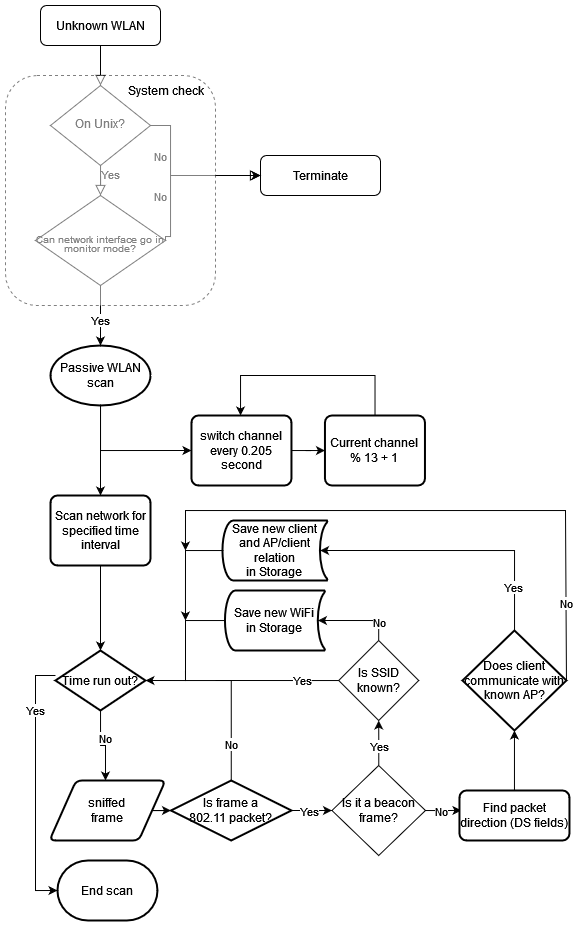

The diagram above was exported from draw.io. Its source (the exported page's mxGraphModel, read from the mxfile embedded in the PNG):
<mxGraphModel dx="1659" dy="922" grid="1" gridSize="10" guides="1" tooltips="1" connect="1" arrows="1" fold="1" page="1" pageScale="1" pageWidth="827" pageHeight="1169" math="0" shadow="0">
  <root>
    <mxCell id="WIyWlLk6GJQsqaUBKTNV-0" />
    <mxCell id="WIyWlLk6GJQsqaUBKTNV-1" parent="WIyWlLk6GJQsqaUBKTNV-0" />
    <mxCell id="WIyWlLk6GJQsqaUBKTNV-2" value="" style="rounded=0;html=1;jettySize=auto;orthogonalLoop=1;fontSize=11;endArrow=block;endFill=0;endSize=8;strokeWidth=1;shadow=0;labelBackgroundColor=none;edgeStyle=orthogonalEdgeStyle;" parent="WIyWlLk6GJQsqaUBKTNV-1" source="WIyWlLk6GJQsqaUBKTNV-3" target="WIyWlLk6GJQsqaUBKTNV-6" edge="1">
      <mxGeometry relative="1" as="geometry" />
    </mxCell>
    <mxCell id="WIyWlLk6GJQsqaUBKTNV-3" value="Unknown WLAN" style="rounded=1;whiteSpace=wrap;html=1;fontSize=12;glass=0;strokeWidth=1;shadow=0;" parent="WIyWlLk6GJQsqaUBKTNV-1" vertex="1">
      <mxGeometry x="160" y="80" width="120" height="40" as="geometry" />
    </mxCell>
    <mxCell id="WIyWlLk6GJQsqaUBKTNV-4" value="Yes" style="rounded=0;html=1;jettySize=auto;orthogonalLoop=1;fontSize=11;endArrow=block;endFill=0;endSize=8;strokeWidth=1;shadow=0;labelBackgroundColor=none;edgeStyle=orthogonalEdgeStyle;entryX=0.5;entryY=0;entryDx=0;entryDy=0;" parent="WIyWlLk6GJQsqaUBKTNV-1" source="WIyWlLk6GJQsqaUBKTNV-6" target="e1lgyNPCnBVigOHpnxBY-0" edge="1">
      <mxGeometry x="-0.6364" y="10" relative="1" as="geometry">
        <mxPoint as="offset" />
        <mxPoint x="220" y="260" as="targetPoint" />
      </mxGeometry>
    </mxCell>
    <mxCell id="WIyWlLk6GJQsqaUBKTNV-5" value="No" style="edgeStyle=orthogonalEdgeStyle;rounded=0;html=1;jettySize=auto;orthogonalLoop=1;fontSize=11;endArrow=block;endFill=0;endSize=8;strokeWidth=1;shadow=0;labelBackgroundColor=none;labelBorderColor=none;fontColor=none;noLabel=1;entryX=0;entryY=0.5;entryDx=0;entryDy=0;" parent="WIyWlLk6GJQsqaUBKTNV-1" source="WIyWlLk6GJQsqaUBKTNV-6" target="WIyWlLk6GJQsqaUBKTNV-7" edge="1">
      <mxGeometry x="-0.5484" y="30" relative="1" as="geometry">
        <mxPoint as="offset" />
        <mxPoint x="540" y="250" as="targetPoint" />
        <Array as="points">
          <mxPoint x="290" y="200" />
          <mxPoint x="290" y="250" />
        </Array>
      </mxGeometry>
    </mxCell>
    <mxCell id="e1lgyNPCnBVigOHpnxBY-3" value="No" style="edgeLabel;html=1;align=center;verticalAlign=middle;resizable=0;points=[];" parent="WIyWlLk6GJQsqaUBKTNV-5" connectable="0" vertex="1">
      <mxGeometry x="-0.3207" y="1" relative="1" as="geometry">
        <mxPoint x="-11" y="36" as="offset" />
      </mxGeometry>
    </mxCell>
    <mxCell id="WIyWlLk6GJQsqaUBKTNV-6" value="On Unix?" style="rhombus;whiteSpace=wrap;html=1;shadow=0;fontFamily=Helvetica;fontSize=12;align=center;strokeWidth=1;spacing=6;spacingTop=-4;" parent="WIyWlLk6GJQsqaUBKTNV-1" vertex="1">
      <mxGeometry x="170" y="160" width="100" height="80" as="geometry" />
    </mxCell>
    <mxCell id="WIyWlLk6GJQsqaUBKTNV-7" value="Terminate" style="rounded=1;whiteSpace=wrap;html=1;fontSize=12;glass=0;strokeWidth=1;shadow=0;" parent="WIyWlLk6GJQsqaUBKTNV-1" vertex="1">
      <mxGeometry x="380" y="230" width="120" height="40" as="geometry" />
    </mxCell>
    <mxCell id="e1lgyNPCnBVigOHpnxBY-1" style="edgeStyle=orthogonalEdgeStyle;rounded=0;orthogonalLoop=1;jettySize=auto;html=1;entryX=0;entryY=0.5;entryDx=0;entryDy=0;exitX=1;exitY=0.5;exitDx=0;exitDy=0;" parent="WIyWlLk6GJQsqaUBKTNV-1" source="e1lgyNPCnBVigOHpnxBY-0" target="WIyWlLk6GJQsqaUBKTNV-7" edge="1">
      <mxGeometry relative="1" as="geometry">
        <mxPoint x="420" y="210" as="targetPoint" />
        <mxPoint x="290" y="315" as="sourcePoint" />
        <Array as="points">
          <mxPoint x="285" y="311" />
          <mxPoint x="290" y="311" />
          <mxPoint x="290" y="250" />
        </Array>
      </mxGeometry>
    </mxCell>
    <mxCell id="e1lgyNPCnBVigOHpnxBY-2" value="No" style="edgeLabel;html=1;align=center;verticalAlign=middle;resizable=0;points=[];" parent="e1lgyNPCnBVigOHpnxBY-1" connectable="0" vertex="1">
      <mxGeometry x="-0.4908" relative="1" as="geometry">
        <mxPoint x="-10" y="-49" as="offset" />
      </mxGeometry>
    </mxCell>
    <mxCell id="e1lgyNPCnBVigOHpnxBY-7" style="edgeStyle=orthogonalEdgeStyle;rounded=0;orthogonalLoop=1;jettySize=auto;html=1;exitX=0.5;exitY=1;exitDx=0;exitDy=0;entryX=0.5;entryY=0;entryDx=0;entryDy=0;entryPerimeter=0;" parent="WIyWlLk6GJQsqaUBKTNV-1" source="e1lgyNPCnBVigOHpnxBY-0" target="e1lgyNPCnBVigOHpnxBY-22" edge="1">
      <mxGeometry relative="1" as="geometry">
        <mxPoint x="220" y="430" as="targetPoint" />
      </mxGeometry>
    </mxCell>
    <mxCell id="e1lgyNPCnBVigOHpnxBY-10" value="Yes" style="edgeLabel;html=1;align=center;verticalAlign=middle;resizable=0;points=[];" parent="e1lgyNPCnBVigOHpnxBY-7" connectable="0" vertex="1">
      <mxGeometry x="0.1673" y="-1" relative="1" as="geometry">
        <mxPoint x="1" y="-1" as="offset" />
      </mxGeometry>
    </mxCell>
    <mxCell id="e1lgyNPCnBVigOHpnxBY-0" value="&lt;div style=&quot;line-height: 70%;&quot;&gt;&lt;font style=&quot;font-size: 10px;&quot;&gt;&lt;br&gt;&lt;/font&gt;&lt;/div&gt;&lt;div style=&quot;line-height: 70%;&quot;&gt;&lt;font style=&quot;font-size: 10px;&quot;&gt;&lt;br&gt;&lt;/font&gt;&lt;/div&gt;&lt;div style=&quot;line-height: 70%;&quot;&gt;&lt;font style=&quot;font-size: 10px;&quot;&gt;Can network interface go in monitor mode?&lt;/font&gt;&lt;/div&gt;&lt;p&gt;&lt;/p&gt;&lt;p&gt;&lt;/p&gt;" style="rhombus;whiteSpace=wrap;html=1;" parent="WIyWlLk6GJQsqaUBKTNV-1" vertex="1">
      <mxGeometry x="155" y="270" width="130" height="90" as="geometry" />
    </mxCell>
    <mxCell id="e1lgyNPCnBVigOHpnxBY-8" value="" style="rounded=1;whiteSpace=wrap;html=1;textOpacity=0;opacity=50;dashed=1;shadow=0;glass=0;strokeWidth=1;perimeterSpacing=16;" parent="WIyWlLk6GJQsqaUBKTNV-1" vertex="1">
      <mxGeometry x="125" y="150" width="210" height="230" as="geometry" />
    </mxCell>
    <mxCell id="e1lgyNPCnBVigOHpnxBY-9" value="System check" style="text;html=1;align=center;verticalAlign=middle;resizable=0;points=[];autosize=1;strokeColor=none;fillColor=none;" parent="WIyWlLk6GJQsqaUBKTNV-1" vertex="1">
      <mxGeometry x="235" y="150" width="100" height="30" as="geometry" />
    </mxCell>
    <mxCell id="QQoIjUUs-vp2_7qnelXT-58" style="edgeStyle=orthogonalEdgeStyle;rounded=0;orthogonalLoop=1;jettySize=auto;html=1;entryX=0.5;entryY=0;entryDx=0;entryDy=0;" edge="1" parent="WIyWlLk6GJQsqaUBKTNV-1" source="e1lgyNPCnBVigOHpnxBY-22" target="QQoIjUUs-vp2_7qnelXT-0">
      <mxGeometry relative="1" as="geometry" />
    </mxCell>
    <mxCell id="QQoIjUUs-vp2_7qnelXT-61" style="edgeStyle=orthogonalEdgeStyle;rounded=0;orthogonalLoop=1;jettySize=auto;html=1;entryX=0;entryY=0.5;entryDx=0;entryDy=0;" edge="1" parent="WIyWlLk6GJQsqaUBKTNV-1" source="e1lgyNPCnBVigOHpnxBY-22" target="QQoIjUUs-vp2_7qnelXT-57">
      <mxGeometry relative="1" as="geometry">
        <Array as="points">
          <mxPoint x="220" y="525" />
        </Array>
      </mxGeometry>
    </mxCell>
    <mxCell id="e1lgyNPCnBVigOHpnxBY-22" value="Passive WLAN scan" style="strokeWidth=2;html=1;shape=mxgraph.flowchart.start_1;whiteSpace=wrap;" parent="WIyWlLk6GJQsqaUBKTNV-1" vertex="1">
      <mxGeometry x="170" y="420" width="100" height="60" as="geometry" />
    </mxCell>
    <mxCell id="QQoIjUUs-vp2_7qnelXT-22" style="edgeStyle=orthogonalEdgeStyle;rounded=0;orthogonalLoop=1;jettySize=auto;html=1;" edge="1" parent="WIyWlLk6GJQsqaUBKTNV-1" source="QQoIjUUs-vp2_7qnelXT-0" target="QQoIjUUs-vp2_7qnelXT-1">
      <mxGeometry relative="1" as="geometry" />
    </mxCell>
    <mxCell id="QQoIjUUs-vp2_7qnelXT-0" value="Scan network for specified time interval" style="rounded=1;whiteSpace=wrap;html=1;absoluteArcSize=1;arcSize=14;strokeWidth=2;" vertex="1" parent="WIyWlLk6GJQsqaUBKTNV-1">
      <mxGeometry x="170" y="570" width="100" height="70" as="geometry" />
    </mxCell>
    <mxCell id="QQoIjUUs-vp2_7qnelXT-20" style="edgeStyle=orthogonalEdgeStyle;rounded=0;orthogonalLoop=1;jettySize=auto;html=1;entryX=0.483;entryY=0;entryDx=0;entryDy=0;entryPerimeter=0;" edge="1" parent="WIyWlLk6GJQsqaUBKTNV-1" source="QQoIjUUs-vp2_7qnelXT-1" target="QQoIjUUs-vp2_7qnelXT-2">
      <mxGeometry relative="1" as="geometry" />
    </mxCell>
    <mxCell id="QQoIjUUs-vp2_7qnelXT-21" value="No" style="edgeLabel;html=1;align=center;verticalAlign=middle;resizable=0;points=[];" vertex="1" connectable="0" parent="QQoIjUUs-vp2_7qnelXT-20">
      <mxGeometry x="0.2045" y="2" relative="1" as="geometry">
        <mxPoint x="-2" y="-12" as="offset" />
      </mxGeometry>
    </mxCell>
    <mxCell id="QQoIjUUs-vp2_7qnelXT-52" style="edgeStyle=orthogonalEdgeStyle;rounded=0;orthogonalLoop=1;jettySize=auto;html=1;entryX=0;entryY=0.5;entryDx=0;entryDy=0;entryPerimeter=0;" edge="1" parent="WIyWlLk6GJQsqaUBKTNV-1" source="QQoIjUUs-vp2_7qnelXT-1" target="QQoIjUUs-vp2_7qnelXT-54">
      <mxGeometry relative="1" as="geometry">
        <mxPoint x="154.96" y="974.9999999999998" as="targetPoint" />
        <Array as="points">
          <mxPoint x="154.96" y="750" />
          <mxPoint x="154.96" y="965" />
        </Array>
      </mxGeometry>
    </mxCell>
    <mxCell id="QQoIjUUs-vp2_7qnelXT-53" value="Yes" style="edgeLabel;html=1;align=center;verticalAlign=middle;resizable=0;points=[];" vertex="1" connectable="0" parent="QQoIjUUs-vp2_7qnelXT-52">
      <mxGeometry x="-0.5796" relative="1" as="geometry">
        <mxPoint as="offset" />
      </mxGeometry>
    </mxCell>
    <mxCell id="QQoIjUUs-vp2_7qnelXT-1" value="Time run out?" style="strokeWidth=2;html=1;shape=mxgraph.flowchart.decision;whiteSpace=wrap;" vertex="1" parent="WIyWlLk6GJQsqaUBKTNV-1">
      <mxGeometry x="174.96" y="725" width="90" height="60" as="geometry" />
    </mxCell>
    <mxCell id="QQoIjUUs-vp2_7qnelXT-5" style="edgeStyle=orthogonalEdgeStyle;rounded=0;orthogonalLoop=1;jettySize=auto;html=1;entryX=0;entryY=0.5;entryDx=0;entryDy=0;entryPerimeter=0;" edge="1" parent="WIyWlLk6GJQsqaUBKTNV-1" source="QQoIjUUs-vp2_7qnelXT-2" target="QQoIjUUs-vp2_7qnelXT-23">
      <mxGeometry relative="1" as="geometry">
        <mxPoint x="474.96" y="745" as="targetPoint" />
      </mxGeometry>
    </mxCell>
    <mxCell id="QQoIjUUs-vp2_7qnelXT-2" value="&lt;div&gt;sniffed &lt;br&gt;&lt;/div&gt;&lt;div&gt;frame&lt;/div&gt;" style="shape=parallelogram;html=1;strokeWidth=2;perimeter=parallelogramPerimeter;whiteSpace=wrap;rounded=1;arcSize=12;size=0.23;" vertex="1" parent="WIyWlLk6GJQsqaUBKTNV-1">
      <mxGeometry x="168.96" y="855" width="116" height="60" as="geometry" />
    </mxCell>
    <mxCell id="QQoIjUUs-vp2_7qnelXT-30" style="edgeStyle=orthogonalEdgeStyle;rounded=0;orthogonalLoop=1;jettySize=auto;html=1;entryX=0.018;entryY=0.397;entryDx=0;entryDy=0;entryPerimeter=0;" edge="1" parent="WIyWlLk6GJQsqaUBKTNV-1" source="QQoIjUUs-vp2_7qnelXT-6" target="QQoIjUUs-vp2_7qnelXT-26">
      <mxGeometry relative="1" as="geometry" />
    </mxCell>
    <mxCell id="QQoIjUUs-vp2_7qnelXT-44" value="No" style="edgeLabel;html=1;align=center;verticalAlign=middle;resizable=0;points=[];" vertex="1" connectable="0" parent="QQoIjUUs-vp2_7qnelXT-30">
      <mxGeometry x="-0.1573" y="-1" relative="1" as="geometry">
        <mxPoint as="offset" />
      </mxGeometry>
    </mxCell>
    <mxCell id="QQoIjUUs-vp2_7qnelXT-34" style="edgeStyle=orthogonalEdgeStyle;rounded=0;orthogonalLoop=1;jettySize=auto;html=1;entryX=0.5;entryY=1;entryDx=0;entryDy=0;" edge="1" parent="WIyWlLk6GJQsqaUBKTNV-1" source="QQoIjUUs-vp2_7qnelXT-6" target="QQoIjUUs-vp2_7qnelXT-10">
      <mxGeometry relative="1" as="geometry" />
    </mxCell>
    <mxCell id="QQoIjUUs-vp2_7qnelXT-43" value="Yes" style="edgeLabel;html=1;align=center;verticalAlign=middle;resizable=0;points=[];" vertex="1" connectable="0" parent="QQoIjUUs-vp2_7qnelXT-34">
      <mxGeometry x="-0.2321" relative="1" as="geometry">
        <mxPoint y="-2" as="offset" />
      </mxGeometry>
    </mxCell>
    <mxCell id="QQoIjUUs-vp2_7qnelXT-6" value="Is it a beacon frame?" style="rhombus;whiteSpace=wrap;html=1;" vertex="1" parent="WIyWlLk6GJQsqaUBKTNV-1">
      <mxGeometry x="451.46" y="840" width="93.5" height="90" as="geometry" />
    </mxCell>
    <mxCell id="QQoIjUUs-vp2_7qnelXT-33" style="edgeStyle=orthogonalEdgeStyle;rounded=0;orthogonalLoop=1;jettySize=auto;html=1;entryX=0.93;entryY=0.5;entryDx=0;entryDy=0;entryPerimeter=0;" edge="1" parent="WIyWlLk6GJQsqaUBKTNV-1" source="QQoIjUUs-vp2_7qnelXT-10" target="QQoIjUUs-vp2_7qnelXT-11">
      <mxGeometry relative="1" as="geometry">
        <Array as="points">
          <mxPoint x="497.96" y="695" />
        </Array>
      </mxGeometry>
    </mxCell>
    <mxCell id="QQoIjUUs-vp2_7qnelXT-45" value="No" style="edgeLabel;html=1;align=center;verticalAlign=middle;resizable=0;points=[];" vertex="1" connectable="0" parent="QQoIjUUs-vp2_7qnelXT-33">
      <mxGeometry x="-0.5412" relative="1" as="geometry">
        <mxPoint as="offset" />
      </mxGeometry>
    </mxCell>
    <mxCell id="QQoIjUUs-vp2_7qnelXT-46" style="edgeStyle=orthogonalEdgeStyle;rounded=0;orthogonalLoop=1;jettySize=auto;html=1;endArrow=none;endFill=0;" edge="1" parent="WIyWlLk6GJQsqaUBKTNV-1" source="QQoIjUUs-vp2_7qnelXT-10">
      <mxGeometry relative="1" as="geometry">
        <mxPoint x="334.96" y="755" as="targetPoint" />
        <Array as="points">
          <mxPoint x="434.96" y="755" />
          <mxPoint x="434.96" y="755" />
        </Array>
      </mxGeometry>
    </mxCell>
    <mxCell id="QQoIjUUs-vp2_7qnelXT-47" value="Yes" style="edgeLabel;html=1;align=center;verticalAlign=middle;resizable=0;points=[];" vertex="1" connectable="0" parent="QQoIjUUs-vp2_7qnelXT-46">
      <mxGeometry x="-0.4001" relative="1" as="geometry">
        <mxPoint as="offset" />
      </mxGeometry>
    </mxCell>
    <mxCell id="QQoIjUUs-vp2_7qnelXT-10" value="Is SSID known?" style="rhombus;whiteSpace=wrap;html=1;" vertex="1" parent="WIyWlLk6GJQsqaUBKTNV-1">
      <mxGeometry x="458.21" y="715" width="80" height="80" as="geometry" />
    </mxCell>
    <mxCell id="QQoIjUUs-vp2_7qnelXT-38" style="edgeStyle=orthogonalEdgeStyle;rounded=0;orthogonalLoop=1;jettySize=auto;html=1;entryX=1;entryY=0.5;entryDx=0;entryDy=0;entryPerimeter=0;" edge="1" parent="WIyWlLk6GJQsqaUBKTNV-1" source="QQoIjUUs-vp2_7qnelXT-11" target="QQoIjUUs-vp2_7qnelXT-1">
      <mxGeometry relative="1" as="geometry">
        <Array as="points">
          <mxPoint x="304.96" y="695" />
          <mxPoint x="304.96" y="755" />
        </Array>
      </mxGeometry>
    </mxCell>
    <mxCell id="QQoIjUUs-vp2_7qnelXT-11" value="&lt;div&gt;Save new WiFi&lt;/div&gt;&lt;div&gt;in Storage&lt;br&gt;&lt;/div&gt;" style="strokeWidth=2;html=1;shape=mxgraph.flowchart.stored_data;whiteSpace=wrap;" vertex="1" parent="WIyWlLk6GJQsqaUBKTNV-1">
      <mxGeometry x="344.46" y="665" width="100" height="60" as="geometry" />
    </mxCell>
    <mxCell id="QQoIjUUs-vp2_7qnelXT-24" style="edgeStyle=orthogonalEdgeStyle;rounded=0;orthogonalLoop=1;jettySize=auto;html=1;entryX=0;entryY=0.5;entryDx=0;entryDy=0;" edge="1" parent="WIyWlLk6GJQsqaUBKTNV-1" source="QQoIjUUs-vp2_7qnelXT-23" target="QQoIjUUs-vp2_7qnelXT-6">
      <mxGeometry relative="1" as="geometry" />
    </mxCell>
    <mxCell id="QQoIjUUs-vp2_7qnelXT-42" value="Yes" style="edgeLabel;html=1;align=center;verticalAlign=middle;resizable=0;points=[];" vertex="1" connectable="0" parent="QQoIjUUs-vp2_7qnelXT-24">
      <mxGeometry x="-0.1471" y="-1" relative="1" as="geometry">
        <mxPoint as="offset" />
      </mxGeometry>
    </mxCell>
    <mxCell id="QQoIjUUs-vp2_7qnelXT-40" style="edgeStyle=orthogonalEdgeStyle;rounded=0;orthogonalLoop=1;jettySize=auto;html=1;endArrow=none;endFill=0;" edge="1" parent="WIyWlLk6GJQsqaUBKTNV-1" source="QQoIjUUs-vp2_7qnelXT-23">
      <mxGeometry relative="1" as="geometry">
        <mxPoint x="304.96" y="745" as="targetPoint" />
        <Array as="points">
          <mxPoint x="350.96" y="755" />
          <mxPoint x="304.96" y="755" />
        </Array>
      </mxGeometry>
    </mxCell>
    <mxCell id="QQoIjUUs-vp2_7qnelXT-56" value="No" style="edgeLabel;html=1;align=center;verticalAlign=middle;resizable=0;points=[];" vertex="1" connectable="0" parent="QQoIjUUs-vp2_7qnelXT-40">
      <mxGeometry x="-0.5406" relative="1" as="geometry">
        <mxPoint as="offset" />
      </mxGeometry>
    </mxCell>
    <mxCell id="QQoIjUUs-vp2_7qnelXT-23" value="&lt;div&gt;Is frame a &lt;br&gt;&lt;/div&gt;&lt;div&gt;802.11 packet?&lt;/div&gt;" style="strokeWidth=2;html=1;shape=mxgraph.flowchart.decision;whiteSpace=wrap;" vertex="1" parent="WIyWlLk6GJQsqaUBKTNV-1">
      <mxGeometry x="290.46" y="855" width="120.5" height="60" as="geometry" />
    </mxCell>
    <mxCell id="QQoIjUUs-vp2_7qnelXT-35" style="edgeStyle=orthogonalEdgeStyle;rounded=0;orthogonalLoop=1;jettySize=auto;html=1;entryX=0.5;entryY=1;entryDx=0;entryDy=0;entryPerimeter=0;" edge="1" parent="WIyWlLk6GJQsqaUBKTNV-1" source="QQoIjUUs-vp2_7qnelXT-26" target="QQoIjUUs-vp2_7qnelXT-28">
      <mxGeometry relative="1" as="geometry" />
    </mxCell>
    <mxCell id="QQoIjUUs-vp2_7qnelXT-26" value="&lt;div&gt;Find packet direction (DS fields)&lt;/div&gt;" style="rounded=1;whiteSpace=wrap;html=1;absoluteArcSize=1;arcSize=14;strokeWidth=2;" vertex="1" parent="WIyWlLk6GJQsqaUBKTNV-1">
      <mxGeometry x="578.96" y="865" width="110" height="50" as="geometry" />
    </mxCell>
    <mxCell id="QQoIjUUs-vp2_7qnelXT-32" style="edgeStyle=orthogonalEdgeStyle;rounded=0;orthogonalLoop=1;jettySize=auto;html=1;entryX=0.93;entryY=0.5;entryDx=0;entryDy=0;entryPerimeter=0;" edge="1" parent="WIyWlLk6GJQsqaUBKTNV-1" source="QQoIjUUs-vp2_7qnelXT-28" target="QQoIjUUs-vp2_7qnelXT-29">
      <mxGeometry relative="1" as="geometry">
        <Array as="points">
          <mxPoint x="634.96" y="625" />
        </Array>
      </mxGeometry>
    </mxCell>
    <mxCell id="QQoIjUUs-vp2_7qnelXT-48" value="Yes" style="edgeLabel;html=1;align=center;verticalAlign=middle;resizable=0;points=[];" vertex="1" connectable="0" parent="QQoIjUUs-vp2_7qnelXT-32">
      <mxGeometry x="-0.6829" y="1" relative="1" as="geometry">
        <mxPoint as="offset" />
      </mxGeometry>
    </mxCell>
    <mxCell id="QQoIjUUs-vp2_7qnelXT-49" style="edgeStyle=orthogonalEdgeStyle;rounded=0;orthogonalLoop=1;jettySize=auto;html=1;exitX=1;exitY=0.5;exitDx=0;exitDy=0;exitPerimeter=0;" edge="1" parent="WIyWlLk6GJQsqaUBKTNV-1" source="QQoIjUUs-vp2_7qnelXT-28">
      <mxGeometry relative="1" as="geometry">
        <mxPoint x="304.96" y="625" as="targetPoint" />
        <Array as="points">
          <mxPoint x="684.96" y="755" />
          <mxPoint x="684.96" y="585" />
          <mxPoint x="304.96" y="585" />
        </Array>
      </mxGeometry>
    </mxCell>
    <mxCell id="QQoIjUUs-vp2_7qnelXT-50" value="No" style="edgeLabel;html=1;align=center;verticalAlign=middle;resizable=0;points=[];" vertex="1" connectable="0" parent="QQoIjUUs-vp2_7qnelXT-49">
      <mxGeometry x="-0.8838" y="-1" relative="1" as="geometry">
        <mxPoint y="-44" as="offset" />
      </mxGeometry>
    </mxCell>
    <mxCell id="QQoIjUUs-vp2_7qnelXT-28" value="Does client communicate with known AP?" style="strokeWidth=2;html=1;shape=mxgraph.flowchart.decision;whiteSpace=wrap;" vertex="1" parent="WIyWlLk6GJQsqaUBKTNV-1">
      <mxGeometry x="581.96" y="705" width="104" height="100" as="geometry" />
    </mxCell>
    <mxCell id="QQoIjUUs-vp2_7qnelXT-41" style="edgeStyle=orthogonalEdgeStyle;rounded=0;orthogonalLoop=1;jettySize=auto;html=1;" edge="1" parent="WIyWlLk6GJQsqaUBKTNV-1" source="QQoIjUUs-vp2_7qnelXT-29">
      <mxGeometry relative="1" as="geometry">
        <mxPoint x="304.96" y="695" as="targetPoint" />
      </mxGeometry>
    </mxCell>
    <mxCell id="QQoIjUUs-vp2_7qnelXT-29" value="&lt;div&gt;Save new client and AP/client relation&lt;br&gt;&lt;/div&gt;&lt;div&gt;in Storage&lt;br&gt;&lt;/div&gt;" style="strokeWidth=2;html=1;shape=mxgraph.flowchart.stored_data;whiteSpace=wrap;" vertex="1" parent="WIyWlLk6GJQsqaUBKTNV-1">
      <mxGeometry x="341.96" y="595" width="105" height="60" as="geometry" />
    </mxCell>
    <mxCell id="QQoIjUUs-vp2_7qnelXT-54" value="End scan" style="strokeWidth=2;html=1;shape=mxgraph.flowchart.terminator;whiteSpace=wrap;" vertex="1" parent="WIyWlLk6GJQsqaUBKTNV-1">
      <mxGeometry x="176.96" y="935" width="100" height="60" as="geometry" />
    </mxCell>
    <mxCell id="QQoIjUUs-vp2_7qnelXT-64" style="edgeStyle=orthogonalEdgeStyle;rounded=0;orthogonalLoop=1;jettySize=auto;html=1;" edge="1" parent="WIyWlLk6GJQsqaUBKTNV-1" source="QQoIjUUs-vp2_7qnelXT-57" target="QQoIjUUs-vp2_7qnelXT-63">
      <mxGeometry relative="1" as="geometry" />
    </mxCell>
    <mxCell id="QQoIjUUs-vp2_7qnelXT-57" value="switch channel every 0.205 second" style="rounded=1;whiteSpace=wrap;html=1;absoluteArcSize=1;arcSize=14;strokeWidth=2;" vertex="1" parent="WIyWlLk6GJQsqaUBKTNV-1">
      <mxGeometry x="310.96000000000004" y="490" width="100" height="70" as="geometry" />
    </mxCell>
    <mxCell id="QQoIjUUs-vp2_7qnelXT-65" style="edgeStyle=orthogonalEdgeStyle;rounded=0;orthogonalLoop=1;jettySize=auto;html=1;entryX=0.5;entryY=0;entryDx=0;entryDy=0;" edge="1" parent="WIyWlLk6GJQsqaUBKTNV-1" source="QQoIjUUs-vp2_7qnelXT-63" target="QQoIjUUs-vp2_7qnelXT-57">
      <mxGeometry relative="1" as="geometry">
        <mxPoint x="480" y="410" as="targetPoint" />
        <Array as="points">
          <mxPoint x="495" y="450" />
          <mxPoint x="360" y="450" />
          <mxPoint x="360" y="490" />
        </Array>
      </mxGeometry>
    </mxCell>
    <mxCell id="QQoIjUUs-vp2_7qnelXT-63" value="Current channel % 13 + 1" style="rounded=1;whiteSpace=wrap;html=1;absoluteArcSize=1;arcSize=14;strokeWidth=2;" vertex="1" parent="WIyWlLk6GJQsqaUBKTNV-1">
      <mxGeometry x="444.46000000000004" y="490" width="100" height="70" as="geometry" />
    </mxCell>
  </root>
</mxGraphModel>